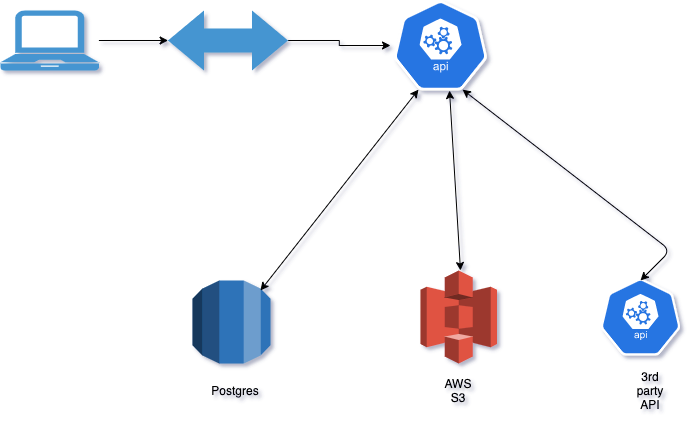

The diagram above was exported from draw.io. Its source (the exported page's mxGraphModel, read from the mxfile embedded in the PNG):
<mxGraphModel dx="2003" dy="994" grid="1" gridSize="10" guides="1" tooltips="1" connect="1" arrows="1" fold="1" page="1" pageScale="1" pageWidth="850" pageHeight="1100" background="none" math="0" shadow="1">
  <root>
    <mxCell id="0" />
    <mxCell id="1" parent="0" />
    <mxCell id="dJOc1Li-ZDFeF6xw5urE-1" value="" style="outlineConnect=0;dashed=0;verticalLabelPosition=bottom;verticalAlign=top;align=center;html=1;shape=mxgraph.aws3.s3;fillColor=#E05243;gradientColor=none;" vertex="1" parent="1">
      <mxGeometry x="500" y="490" width="76.5" height="93" as="geometry" />
    </mxCell>
    <mxCell id="dJOc1Li-ZDFeF6xw5urE-9" value="" style="edgeStyle=orthogonalEdgeStyle;rounded=0;orthogonalLoop=1;jettySize=auto;html=1;" edge="1" parent="1" source="dJOc1Li-ZDFeF6xw5urE-2" target="dJOc1Li-ZDFeF6xw5urE-8">
      <mxGeometry relative="1" as="geometry" />
    </mxCell>
    <mxCell id="dJOc1Li-ZDFeF6xw5urE-2" value="" style="pointerEvents=1;shadow=0;dashed=0;html=1;strokeColor=none;fillColor=#4495D1;labelPosition=center;verticalLabelPosition=bottom;verticalAlign=top;align=center;outlineConnect=0;shape=mxgraph.veeam.laptop;" vertex="1" parent="1">
      <mxGeometry x="80" y="230" width="98.4" height="60" as="geometry" />
    </mxCell>
    <mxCell id="dJOc1Li-ZDFeF6xw5urE-3" value="" style="html=1;dashed=0;whitespace=wrap;fillColor=#2875E2;strokeColor=#ffffff;points=[[0.005,0.63,0],[0.1,0.2,0],[0.9,0.2,0],[0.5,0,0],[0.995,0.63,0],[0.72,0.99,0],[0.5,1,0],[0.28,0.99,0]];shape=mxgraph.kubernetes.icon;prIcon=api" vertex="1" parent="1">
      <mxGeometry x="470" y="220" width="100" height="90" as="geometry" />
    </mxCell>
    <mxCell id="dJOc1Li-ZDFeF6xw5urE-10" value="" style="edgeStyle=orthogonalEdgeStyle;rounded=0;orthogonalLoop=1;jettySize=auto;html=1;" edge="1" parent="1" source="dJOc1Li-ZDFeF6xw5urE-8" target="dJOc1Li-ZDFeF6xw5urE-3">
      <mxGeometry relative="1" as="geometry" />
    </mxCell>
    <mxCell id="dJOc1Li-ZDFeF6xw5urE-8" value="" style="shape=doubleArrow;whiteSpace=wrap;html=1;arrowWidth=0.4;arrowSize=0.3;shadow=0;dashed=0;verticalAlign=top;strokeColor=none;fillColor=#4495D1;" vertex="1" parent="1">
      <mxGeometry x="247.59999999999997" y="230" width="120" height="60" as="geometry" />
    </mxCell>
    <mxCell id="dJOc1Li-ZDFeF6xw5urE-11" value="" style="outlineConnect=0;dashed=0;verticalLabelPosition=bottom;verticalAlign=top;align=center;html=1;shape=mxgraph.aws3.rds;fillColor=#2E73B8;gradientColor=none;" vertex="1" parent="1">
      <mxGeometry x="272" y="500" width="78" height="83" as="geometry" />
    </mxCell>
    <mxCell id="dJOc1Li-ZDFeF6xw5urE-12" value="" style="html=1;dashed=0;whitespace=wrap;fillColor=#2875E2;strokeColor=#ffffff;points=[[0.005,0.63,0],[0.1,0.2,0],[0.9,0.2,0],[0.5,0,0],[0.995,0.63,0],[0.72,0.99,0],[0.5,1,0],[0.28,0.99,0]];shape=mxgraph.kubernetes.icon;prIcon=api" vertex="1" parent="1">
      <mxGeometry x="680" y="498" width="80" height="77" as="geometry" />
    </mxCell>
    <mxCell id="dJOc1Li-ZDFeF6xw5urE-13" value="" style="endArrow=classic;startArrow=classic;html=1;entryX=0.72;entryY=0.99;entryDx=0;entryDy=0;entryPerimeter=0;" edge="1" parent="1" target="dJOc1Li-ZDFeF6xw5urE-3">
      <mxGeometry width="50" height="50" relative="1" as="geometry">
        <mxPoint x="720" y="500" as="sourcePoint" />
        <mxPoint x="770" y="450" as="targetPoint" />
        <Array as="points">
          <mxPoint x="750" y="470" />
        </Array>
      </mxGeometry>
    </mxCell>
    <mxCell id="dJOc1Li-ZDFeF6xw5urE-14" value="" style="endArrow=classic;startArrow=classic;html=1;entryX=0.59;entryY=1;entryDx=0;entryDy=0;entryPerimeter=0;" edge="1" parent="1" target="dJOc1Li-ZDFeF6xw5urE-3">
      <mxGeometry width="50" height="50" relative="1" as="geometry">
        <mxPoint x="540" y="490" as="sourcePoint" />
        <mxPoint x="590" y="440" as="targetPoint" />
      </mxGeometry>
    </mxCell>
    <mxCell id="dJOc1Li-ZDFeF6xw5urE-15" value="" style="endArrow=classic;startArrow=classic;html=1;entryX=0.28;entryY=0.99;entryDx=0;entryDy=0;entryPerimeter=0;" edge="1" parent="1" target="dJOc1Li-ZDFeF6xw5urE-3">
      <mxGeometry width="50" height="50" relative="1" as="geometry">
        <mxPoint x="340" y="510" as="sourcePoint" />
        <mxPoint x="390" y="460" as="targetPoint" />
      </mxGeometry>
    </mxCell>
    <mxCell id="dJOc1Li-ZDFeF6xw5urE-17" value="3rd party API" style="text;html=1;strokeColor=none;fillColor=none;align=center;verticalAlign=middle;whiteSpace=wrap;rounded=0;" vertex="1" parent="1">
      <mxGeometry x="710" y="600" width="40" height="20" as="geometry" />
    </mxCell>
    <mxCell id="dJOc1Li-ZDFeF6xw5urE-18" value="AWS S3" style="text;html=1;strokeColor=none;fillColor=none;align=center;verticalAlign=middle;whiteSpace=wrap;rounded=0;" vertex="1" parent="1">
      <mxGeometry x="518.25" y="600" width="40" height="20" as="geometry" />
    </mxCell>
    <mxCell id="dJOc1Li-ZDFeF6xw5urE-19" value="Postgres" style="text;html=1;strokeColor=none;fillColor=none;align=center;verticalAlign=middle;whiteSpace=wrap;rounded=0;" vertex="1" parent="1">
      <mxGeometry x="280" y="590" width="70" height="40" as="geometry" />
    </mxCell>
  </root>
</mxGraphModel>